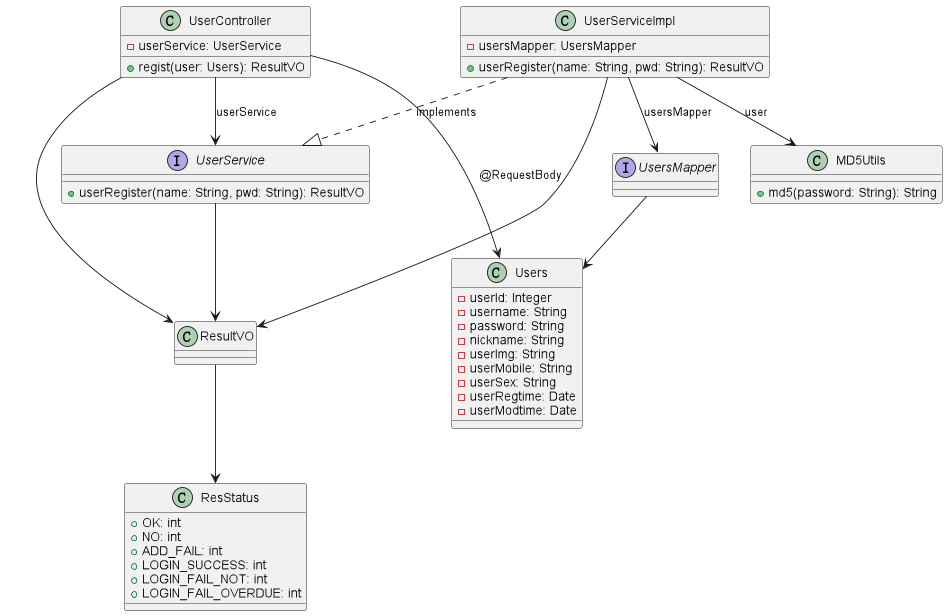

The diagram above was rendered by PlantUML. Its source (embedded in the PNG):
@startuml

class UserController {
    - userService: UserService
    + regist(user: Users): ResultVO
}

interface UserService {
    + userRegister(name: String, pwd: String): ResultVO
}

class UserServiceImpl {
    - usersMapper: UsersMapper
    + userRegister(name: String, pwd: String): ResultVO
}

class MD5Utils {
    + md5(password: String): String
}

class ResStatus {
    + OK: int
    + NO: int
    + ADD_FAIL: int
    + LOGIN_SUCCESS: int
    + LOGIN_FAIL_NOT: int
    + LOGIN_FAIL_OVERDUE: int
}

interface UsersMapper {
}

class Users {
    - userId: Integer
    - username: String
    - password: String
    - nickname: String
    - userImg: String
    - userMobile: String
    - userSex: String
    - userRegtime: Date
    - userModtime: Date
}

UserController --> UserService : userService
UserController --> Users : @RequestBody
UserController --> ResultVO
UserServiceImpl ..|> UserService : implements
UserService --> ResultVO
UserServiceImpl --> UsersMapper : usersMapper
UserServiceImpl --> ResultVO
UserServiceImpl --> MD5Utils : user
ResultVO --> ResStatus
UsersMapper --> Users

@enduml